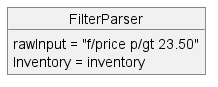

The diagram above was rendered by PlantUML. Its source (embedded in the PNG):
@startuml
object FilterParser{
    rawInput = "f/price p/gt 23.50"
    Inventory = inventory
}

@enduml